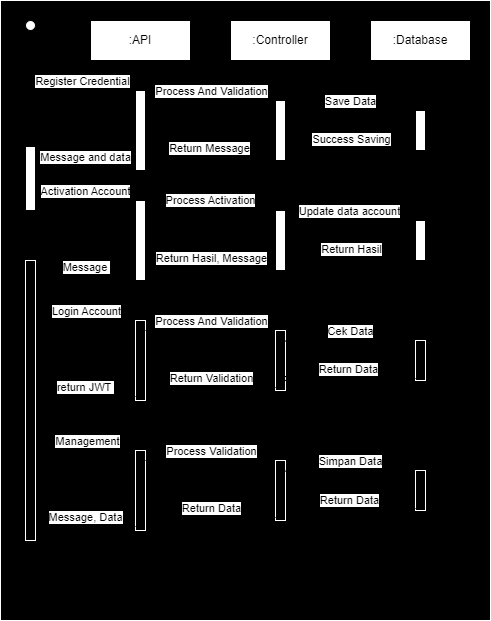

The diagram above was exported from draw.io. Its source (the exported page's mxGraphModel, read from the mxfile embedded in the PNG):
<mxGraphModel dx="874" dy="724" grid="1" gridSize="10" guides="1" tooltips="1" connect="1" arrows="1" fold="1" page="1" pageScale="1" pageWidth="850" pageHeight="1100" math="0" shadow="0">
  <root>
    <mxCell id="0" />
    <mxCell id="1" parent="0" />
    <mxCell id="60" value="" style="rounded=0;whiteSpace=wrap;html=1;strokeColor=#FFFFFF;strokeWidth=1;fillColor=#000000;" vertex="1" parent="1">
      <mxGeometry x="80" y="30" width="490" height="620" as="geometry" />
    </mxCell>
    <mxCell id="2" value="" style="shape=umlLifeline;participant=umlActor;perimeter=lifelinePerimeter;whiteSpace=wrap;html=1;container=1;collapsible=0;recursiveResize=0;verticalAlign=top;spacingTop=36;outlineConnect=0;" vertex="1" parent="1">
      <mxGeometry x="100" y="50" width="20" height="590" as="geometry" />
    </mxCell>
    <mxCell id="21" value="" style="html=1;points=[];perimeter=orthogonalPerimeter;" vertex="1" parent="2">
      <mxGeometry x="5" y="126" width="10" height="64" as="geometry" />
    </mxCell>
    <mxCell id="41" value="" style="html=1;points=[];perimeter=orthogonalPerimeter;strokeColor=#FFFFFF;strokeWidth=1;fillColor=#000000;" vertex="1" parent="2">
      <mxGeometry x="5" y="240" width="10" height="280" as="geometry" />
    </mxCell>
    <mxCell id="4" value="User" style="text;html=1;align=center;verticalAlign=middle;resizable=0;points=[];autosize=1;strokeColor=none;fillColor=none;" vertex="1" parent="1">
      <mxGeometry x="85" y="75" width="50" height="30" as="geometry" />
    </mxCell>
    <mxCell id="5" value=":API" style="shape=umlLifeline;perimeter=lifelinePerimeter;whiteSpace=wrap;html=1;container=1;collapsible=0;recursiveResize=0;outlineConnect=0;" vertex="1" parent="1">
      <mxGeometry x="170" y="50" width="100" height="590" as="geometry" />
    </mxCell>
    <mxCell id="8" value="" style="html=1;points=[];perimeter=orthogonalPerimeter;" vertex="1" parent="5">
      <mxGeometry x="45" y="70" width="10" height="80" as="geometry" />
    </mxCell>
    <mxCell id="28" value="" style="html=1;points=[];perimeter=orthogonalPerimeter;" vertex="1" parent="5">
      <mxGeometry x="45" y="180" width="10" height="80" as="geometry" />
    </mxCell>
    <mxCell id="42" value="" style="html=1;points=[];perimeter=orthogonalPerimeter;strokeColor=#FFFFFF;strokeWidth=1;fillColor=#000000;" vertex="1" parent="5">
      <mxGeometry x="45" y="300" width="10" height="80" as="geometry" />
    </mxCell>
    <mxCell id="51" value="" style="html=1;points=[];perimeter=orthogonalPerimeter;strokeColor=#FFFFFF;strokeWidth=1;fillColor=#000000;" vertex="1" parent="5">
      <mxGeometry x="45" y="430" width="10" height="80" as="geometry" />
    </mxCell>
    <mxCell id="6" value=":Controller" style="shape=umlLifeline;perimeter=lifelinePerimeter;whiteSpace=wrap;html=1;container=1;collapsible=0;recursiveResize=0;outlineConnect=0;" vertex="1" parent="1">
      <mxGeometry x="310" y="50" width="100" height="590" as="geometry" />
    </mxCell>
    <mxCell id="15" value="" style="html=1;points=[];perimeter=orthogonalPerimeter;" vertex="1" parent="6">
      <mxGeometry x="45" y="80" width="10" height="60" as="geometry" />
    </mxCell>
    <mxCell id="31" value="" style="html=1;points=[];perimeter=orthogonalPerimeter;" vertex="1" parent="6">
      <mxGeometry x="45" y="190" width="10" height="60" as="geometry" />
    </mxCell>
    <mxCell id="45" value="" style="html=1;points=[];perimeter=orthogonalPerimeter;strokeColor=#FFFFFF;strokeWidth=1;fillColor=#000000;" vertex="1" parent="6">
      <mxGeometry x="45" y="310" width="10" height="60" as="geometry" />
    </mxCell>
    <mxCell id="54" value="" style="html=1;points=[];perimeter=orthogonalPerimeter;strokeColor=#FFFFFF;strokeWidth=1;fillColor=#000000;" vertex="1" parent="6">
      <mxGeometry x="45" y="440" width="10" height="60" as="geometry" />
    </mxCell>
    <mxCell id="7" value=":Database" style="shape=umlLifeline;perimeter=lifelinePerimeter;whiteSpace=wrap;html=1;container=1;collapsible=0;recursiveResize=0;outlineConnect=0;size=40;" vertex="1" parent="1">
      <mxGeometry x="450" y="50" width="100" height="590" as="geometry" />
    </mxCell>
    <mxCell id="18" value="" style="html=1;points=[];perimeter=orthogonalPerimeter;" vertex="1" parent="7">
      <mxGeometry x="45" y="90" width="10" height="40" as="geometry" />
    </mxCell>
    <mxCell id="34" value="" style="html=1;points=[];perimeter=orthogonalPerimeter;" vertex="1" parent="7">
      <mxGeometry x="45" y="200" width="10" height="40" as="geometry" />
    </mxCell>
    <mxCell id="48" value="" style="html=1;points=[];perimeter=orthogonalPerimeter;strokeColor=#FFFFFF;strokeWidth=1;fillColor=#000000;" vertex="1" parent="7">
      <mxGeometry x="45" y="320" width="10" height="40" as="geometry" />
    </mxCell>
    <mxCell id="57" value="" style="html=1;points=[];perimeter=orthogonalPerimeter;strokeColor=#FFFFFF;strokeWidth=1;fillColor=#000000;" vertex="1" parent="7">
      <mxGeometry x="45" y="450" width="10" height="40" as="geometry" />
    </mxCell>
    <mxCell id="9" value="Register Credential" style="html=1;verticalAlign=bottom;endArrow=block;entryX=0;entryY=0;" edge="1" target="8" parent="1" source="2">
      <mxGeometry relative="1" as="geometry">
        <mxPoint x="110" y="120" as="sourcePoint" />
      </mxGeometry>
    </mxCell>
    <mxCell id="16" value="Process And Validation" style="html=1;verticalAlign=bottom;endArrow=block;entryX=0;entryY=0;" edge="1" target="15" parent="1" source="8">
      <mxGeometry relative="1" as="geometry">
        <mxPoint x="265" y="120" as="sourcePoint" />
        <mxPoint as="offset" />
      </mxGeometry>
    </mxCell>
    <mxCell id="17" value="Return Message" style="html=1;verticalAlign=bottom;endArrow=open;dashed=1;endSize=8;exitX=0;exitY=0.95;entryX=0.972;entryY=0.842;entryDx=0;entryDy=0;entryPerimeter=0;" edge="1" source="15" parent="1" target="8">
      <mxGeometry relative="1" as="geometry">
        <mxPoint x="265" y="196" as="targetPoint" />
      </mxGeometry>
    </mxCell>
    <mxCell id="20" value="Success Saving" style="html=1;verticalAlign=bottom;endArrow=open;dashed=1;endSize=8;exitX=0;exitY=0.95;entryX=1.065;entryY=0.809;entryDx=0;entryDy=0;entryPerimeter=0;" edge="1" source="18" parent="1" target="15">
      <mxGeometry x="0.0037" relative="1" as="geometry">
        <mxPoint x="425" y="196" as="targetPoint" />
        <mxPoint as="offset" />
      </mxGeometry>
    </mxCell>
    <mxCell id="19" value="Save Data" style="html=1;verticalAlign=bottom;endArrow=block;entryX=0;entryY=0;exitX=1.065;exitY=0.165;exitDx=0;exitDy=0;exitPerimeter=0;" edge="1" target="18" parent="1" source="15">
      <mxGeometry x="0.0049" relative="1" as="geometry">
        <mxPoint x="360" y="140" as="sourcePoint" />
        <mxPoint as="offset" />
      </mxGeometry>
    </mxCell>
    <mxCell id="10" value="Message and data" style="html=1;verticalAlign=bottom;endArrow=open;dashed=1;endSize=8;exitX=0;exitY=0.95;" edge="1" source="8" parent="1" target="21">
      <mxGeometry relative="1" as="geometry">
        <mxPoint x="110" y="196" as="targetPoint" />
      </mxGeometry>
    </mxCell>
    <mxCell id="29" value="Activation Account" style="html=1;verticalAlign=bottom;endArrow=block;entryX=0;entryY=0;exitX=1.019;exitY=0.836;exitDx=0;exitDy=0;exitPerimeter=0;" edge="1" target="28" parent="1" source="21">
      <mxGeometry relative="1" as="geometry">
        <mxPoint x="145" y="230" as="sourcePoint" />
      </mxGeometry>
    </mxCell>
    <mxCell id="32" value="Process Activation" style="html=1;verticalAlign=bottom;endArrow=block;entryX=0;entryY=0;exitX=0.956;exitY=0.107;exitDx=0;exitDy=0;exitPerimeter=0;" edge="1" target="31" parent="1" source="28">
      <mxGeometry relative="1" as="geometry">
        <mxPoint x="285" y="230" as="sourcePoint" />
      </mxGeometry>
    </mxCell>
    <mxCell id="33" value="Return Hasil, Message" style="html=1;verticalAlign=bottom;endArrow=open;dashed=1;endSize=8;exitX=0;exitY=0.95;entryX=1.056;entryY=0.838;entryDx=0;entryDy=0;entryPerimeter=0;" edge="1" source="31" parent="1" target="28">
      <mxGeometry relative="1" as="geometry">
        <mxPoint x="280" y="300" as="targetPoint" />
      </mxGeometry>
    </mxCell>
    <mxCell id="35" value="Update data account" style="html=1;verticalAlign=bottom;endArrow=block;entryX=0;entryY=0;exitX=1.019;exitY=0.166;exitDx=0;exitDy=0;exitPerimeter=0;" edge="1" target="34" parent="1" source="31">
      <mxGeometry relative="1" as="geometry">
        <mxPoint x="425" y="240" as="sourcePoint" />
      </mxGeometry>
    </mxCell>
    <mxCell id="36" value="Return Hasil" style="html=1;verticalAlign=bottom;endArrow=open;dashed=1;endSize=8;exitX=0;exitY=0.95;entryX=1.003;entryY=0.808;entryDx=0;entryDy=0;entryPerimeter=0;" edge="1" source="34" parent="1" target="31">
      <mxGeometry relative="1" as="geometry">
        <mxPoint x="425" y="316" as="targetPoint" />
      </mxGeometry>
    </mxCell>
    <mxCell id="30" value="Message&amp;nbsp;" style="html=1;verticalAlign=bottom;endArrow=open;dashed=1;endSize=8;exitX=0;exitY=0.95;entryX=1.162;entryY=0.059;entryDx=0;entryDy=0;entryPerimeter=0;" edge="1" source="28" parent="1" target="41">
      <mxGeometry relative="1" as="geometry">
        <mxPoint x="120" y="300" as="targetPoint" />
      </mxGeometry>
    </mxCell>
    <mxCell id="43" value="Login Account" style="html=1;verticalAlign=bottom;endArrow=block;entryX=0;entryY=0;exitX=1.231;exitY=0.214;exitDx=0;exitDy=0;exitPerimeter=0;" edge="1" target="42" parent="1" source="41">
      <mxGeometry relative="1" as="geometry">
        <mxPoint x="120" y="350" as="sourcePoint" />
      </mxGeometry>
    </mxCell>
    <mxCell id="46" value="Process And Validation" style="html=1;verticalAlign=bottom;endArrow=block;entryX=0;entryY=0;" edge="1" target="45" parent="1" source="42">
      <mxGeometry relative="1" as="geometry">
        <mxPoint x="285" y="360" as="sourcePoint" />
      </mxGeometry>
    </mxCell>
    <mxCell id="50" value="Return Data" style="html=1;verticalAlign=bottom;endArrow=open;dashed=1;endSize=8;exitX=0;exitY=0.95;" edge="1" source="48" parent="1">
      <mxGeometry relative="1" as="geometry">
        <mxPoint x="360" y="408" as="targetPoint" />
      </mxGeometry>
    </mxCell>
    <mxCell id="49" value="Cek Data" style="html=1;verticalAlign=bottom;endArrow=block;entryX=0;entryY=0;exitX=0.929;exitY=0.176;exitDx=0;exitDy=0;exitPerimeter=0;" edge="1" target="48" parent="1" source="45">
      <mxGeometry relative="1" as="geometry">
        <mxPoint x="425" y="370" as="sourcePoint" />
      </mxGeometry>
    </mxCell>
    <mxCell id="47" value="Return Validation" style="html=1;verticalAlign=bottom;endArrow=open;dashed=1;endSize=8;exitX=0;exitY=0.95;entryX=1.157;entryY=0.836;entryDx=0;entryDy=0;entryPerimeter=0;" edge="1" source="45" parent="1" target="42">
      <mxGeometry x="-0.0041" relative="1" as="geometry">
        <mxPoint x="285" y="436" as="targetPoint" />
        <mxPoint as="offset" />
      </mxGeometry>
    </mxCell>
    <mxCell id="44" value="return JWT&amp;nbsp;" style="html=1;verticalAlign=bottom;endArrow=open;dashed=1;endSize=8;exitX=0;exitY=0.95;" edge="1" source="42" parent="1" target="41">
      <mxGeometry relative="1" as="geometry">
        <mxPoint x="145" y="426" as="targetPoint" />
      </mxGeometry>
    </mxCell>
    <mxCell id="52" value="Management" style="html=1;verticalAlign=bottom;endArrow=block;entryX=0;entryY=0;exitX=1.369;exitY=0.677;exitDx=0;exitDy=0;exitPerimeter=0;" edge="1" target="51" parent="1" source="41">
      <mxGeometry relative="1" as="geometry">
        <mxPoint x="145" y="480" as="sourcePoint" />
      </mxGeometry>
    </mxCell>
    <mxCell id="53" value="Message, Data" style="html=1;verticalAlign=bottom;endArrow=open;dashed=1;endSize=8;exitX=0;exitY=0.95;entryX=1.093;entryY=0.953;entryDx=0;entryDy=0;entryPerimeter=0;" edge="1" source="51" parent="1" target="41">
      <mxGeometry relative="1" as="geometry">
        <mxPoint x="145" y="556" as="targetPoint" />
      </mxGeometry>
    </mxCell>
    <mxCell id="55" value="Process Validation" style="html=1;verticalAlign=bottom;endArrow=block;entryX=0;entryY=0;" edge="1" target="54" parent="1" source="51">
      <mxGeometry relative="1" as="geometry">
        <mxPoint x="285" y="490" as="sourcePoint" />
      </mxGeometry>
    </mxCell>
    <mxCell id="56" value="Return Data" style="html=1;verticalAlign=bottom;endArrow=open;dashed=1;endSize=8;exitX=0;exitY=0.95;entryX=1.059;entryY=0.841;entryDx=0;entryDy=0;entryPerimeter=0;" edge="1" source="54" parent="1" target="51">
      <mxGeometry relative="1" as="geometry">
        <mxPoint x="285" y="566" as="targetPoint" />
      </mxGeometry>
    </mxCell>
    <mxCell id="58" value="Simpan Data" style="html=1;verticalAlign=bottom;endArrow=block;entryX=0;entryY=0;exitX=0.96;exitY=0.177;exitDx=0;exitDy=0;exitPerimeter=0;" edge="1" target="57" parent="1" source="54">
      <mxGeometry relative="1" as="geometry">
        <mxPoint x="425" y="500" as="sourcePoint" />
      </mxGeometry>
    </mxCell>
    <mxCell id="59" value="Return Data" style="html=1;verticalAlign=bottom;endArrow=open;dashed=1;endSize=8;exitX=0;exitY=0.95;entryX=1;entryY=0.817;entryDx=0;entryDy=0;entryPerimeter=0;" edge="1" source="57" parent="1" target="54">
      <mxGeometry relative="1" as="geometry">
        <mxPoint x="425" y="576" as="targetPoint" />
      </mxGeometry>
    </mxCell>
  </root>
</mxGraphModel>